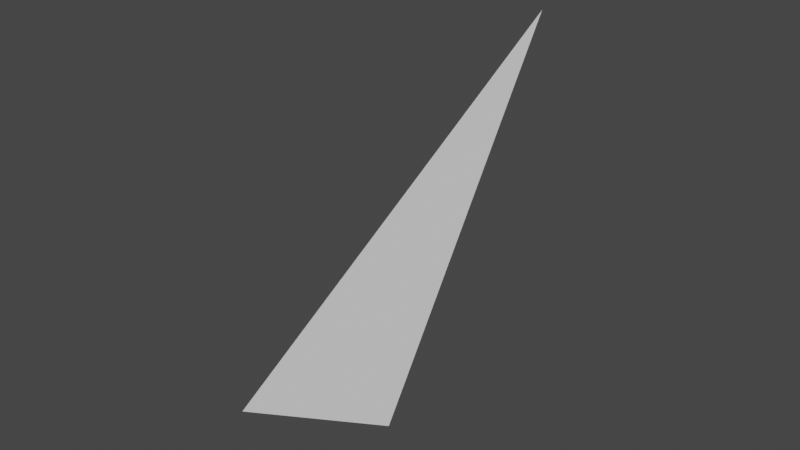 # Source: VoidTriagnlePlat.blend  (saved by Blender 3.5.10; exported with 4.5.12 LTS)
import bpy
from mathutils import Matrix  # noqa: F401  (used for matrix-valued properties, if any)

bpy.ops.wm.read_factory_settings(use_empty=True)
scene = bpy.context.scene
scene.name = 'Scene'

# ---- collections
col_collection = bpy.data.collections.new('Collection'); scene.collection.children.link(col_collection)

# ---- world
world_world = bpy.data.worlds.new('World'); scene.world = world_world
world_world.use_nodes = True; world_world.node_tree.nodes.clear()
_N = world_world.node_tree.nodes; _L = world_world.node_tree.links
n0 = _N.new('ShaderNodeOutputWorld'); n0.name = 'World Output'; n0.location = (300, 300)
n1 = _N.new('ShaderNodeBackground'); n1.name = 'Background'; n1.location = (10, 300)
n1.inputs[0].default_value = (0.05088, 0.05088, 0.05088, 1.0)
_L.new(n1.outputs[0], n0.inputs[0])
n0.is_active_output = True
world_world.color = (0.05088, 0.05088, 0.05088)
world_world.use_sun_shadow = False
world_world.sun_shadow_jitter_overblur = 0.0

# ---- meshes
me_circle_001 = bpy.data.meshes.new('Circle.001')
me_circle_001.from_pydata([(-0.004078, -0.1761, 1.24), (-0.02149, 4.795, 1.304), (-0.866, -0.5, 0.0), (0.866, -0.5, 0.0), (-0.004078, -0.1761, 1.24)], [(0, 4)], [(0, 1, 2), (0, 2, 3), (0, 3, 1), (2, 1, 3)])
_uv = me_circle_001.uv_layers.new(name='UVMap')
_uv.uv.foreach_set('vector', [0.5, 0.5, 0.5, 1.0, 0.06699, 0.25, 0.5, 0.5, 0.06699, 0.25, 0.933, 0.25, 0.5, 0.5, 0.933, 0.25, 0.5, 1.0, 0.06699, 0.25, 0.5, 1.0, 0.933, 0.25])
me_circle_001.update()

# ---- objects
ob_circle = bpy.data.objects.new('Circle', me_circle_001)

# ---- transforms, parenting, visibility, modifiers, constraints
ob_circle.location = (0.0, 0.0, 0.5185)
ob_circle.rotation_euler = (1.881, -1.333e-08, 1.571)

# ---- collection membership
col_collection.objects.link(ob_circle)

# ---- scene / render settings (as saved in the file)
scene.frame_start = 1; scene.frame_end = 250; scene.frame_set(1)
scene.render.engine = 'BLENDER_EEVEE_NEXT'
scene.cycles.sampling_pattern = 'TABULATED_SOBOL'
scene.view_settings.view_transform = 'Filmic'
bpy.context.view_layer.update()

# ---- added for rendering (the .blend has no active camera and no usable light): camera, sun
cam_auto = bpy.data.cameras.new('AutoCamera')
cam_auto.lens = 50.0
cam_auto.sensor_width = 36.0
cam_auto.clip_end = 1000.0
ob_auto_camera = bpy.data.objects.new('AutoCamera', cam_auto)
scene.collection.objects.link(ob_auto_camera)
ob_auto_camera.location = (7.18266, -7.08828, 7.09057)
ob_auto_camera.rotation_euler = (1.09748, -7.21219e-08, 0.694738)
scene.camera = ob_auto_camera
light_auto_sun = bpy.data.lights.new('AutoSun', 'SUN')
light_auto_sun.energy = 3.0
light_auto_sun.angle = 0.0523599
ob_auto_sun = bpy.data.objects.new('AutoSun', light_auto_sun)
scene.collection.objects.link(ob_auto_sun)
ob_auto_sun.rotation_euler = (0.872665, 0.174533, 0.523599)
bpy.context.view_layer.update()
